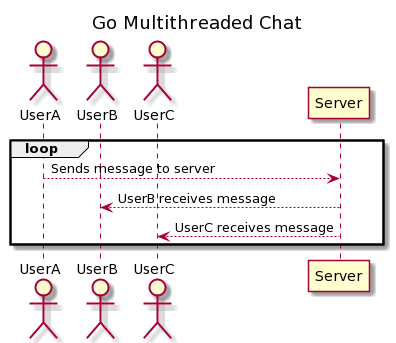

The diagram above was rendered by PlantUML. Its source (embedded in the PNG):
@startuml
title "Go Multithreaded Chat"

actor UserA
actor UserB
actor UserC


loop 
UserA --> Server: Sends message to server
Server --> UserB: UserB receives message
Server --> UserC: UserC receives message
end
@enduml